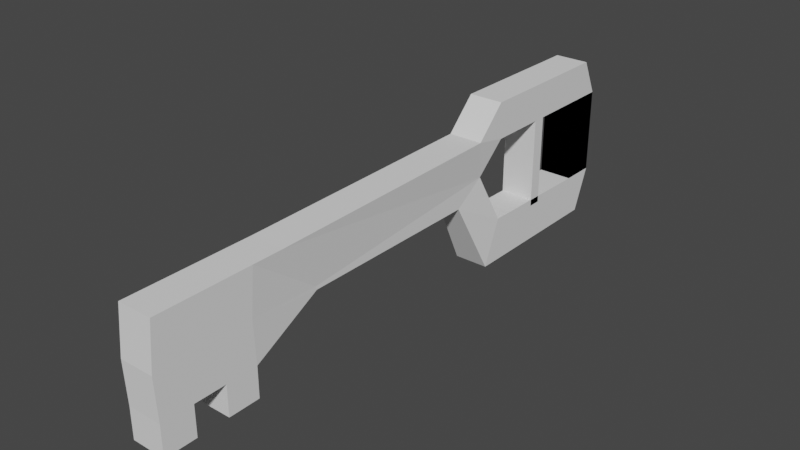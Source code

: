 # Source: key.blend  (saved by Blender 2.83.19; exported with 4.5.12 LTS)
import bpy
from mathutils import Matrix  # noqa: F401  (used for matrix-valued properties, if any)

bpy.ops.wm.read_factory_settings(use_empty=True)
scene = bpy.context.scene
scene.name = 'Scene'

# ---- collections
col_collection = bpy.data.collections.new('Collection'); scene.collection.children.link(col_collection)

# ---- world
world_world = bpy.data.worlds.new('World'); scene.world = world_world
world_world.use_nodes = True; world_world.node_tree.nodes.clear()
_N = world_world.node_tree.nodes; _L = world_world.node_tree.links
n0 = _N.new('ShaderNodeOutputWorld'); n0.name = 'World Output'; n0.location = (300, 300)
n1 = _N.new('ShaderNodeBackground'); n1.name = 'Background'; n1.location = (10, 300)
n1.inputs[0].default_value = (0.05088, 0.05088, 0.05088, 1.0)
_L.new(n1.outputs[0], n0.inputs[0])
n0.is_active_output = True
world_world.color = (0.05088, 0.05088, 0.05088)
world_world.use_sun_shadow = False
world_world.sun_shadow_jitter_overblur = 0.0

# ---- meshes
me_cube_001 = bpy.data.meshes.new('Cube.001')
me_cube_001.from_pydata([(-1.0, -1.0, -1.0), (-1.0, -1.0, 1.0), (-1.0, 1.0, -1.0), (-1.0, 1.0, 1.0), (1.0, -1.0, -1.0), (1.0, -1.0, 1.0), (1.0, 1.0, -1.0), (1.0, 1.0, 1.0), (-1.0, -2.0, 1.849), (-1.0, -1.192e-07, 1.849), (1.0, -1.192e-07, 1.849), (1.0, -2.0, 1.849), (1.0, -8.5, 1.0), (-1.0, -8.5, 1.0), (1.0, -8.616, 1.854), (-1.0, -8.616, 1.854), (1.0, -10.38, 1.146), (-1.0, -10.38, 1.146), (1.0, -25.04, 1.038), (-1.0, -25.04, 1.038), (-1.0, -1.0, 1.0), (-1.0, -1.0, -1.0), (-1.0, 1.0, 1.0), (-1.0, 1.0, -1.0), (1.0, -1.0, 1.0), (1.0, -1.0, -1.0), (1.0, 1.0, 1.0), (1.0, 1.0, -1.0), (-1.0, -2.0, -2.0), (-1.0, -1.192e-07, -2.0), (1.0, -1.192e-07, -2.0), (1.0, -2.0, -2.0), (1.0, -8.433, -0.9478), (-1.0, -8.433, -0.9478), (1.0, -9.5, -2.0), (-1.0, -9.5, -2.0), (0.7, -9.922, 0.2486), (-0.7, -9.922, 0.2486), (0.7, -11.78, -0.2452), (-0.7, -11.78, -0.2452), (0.7, -22.83, -0.1715), (-0.7, -22.83, -0.1715), (0.7, -22.76, -0.2534), (-0.7, -22.76, -0.2534), (1.0, -32.68, -0.04027), (-1.0, -32.68, -0.04027), (1.0, -32.44, 1.025), (-1.0, -32.44, 1.025), (1.0, -32.58, -1.025), (-1.0, -32.58, -1.025), (-1.0, -27.13, -0.02999), (-1.0, -28.98, -0.03342), (-1.0, -30.83, -0.03685), (-1.0, -30.59, 1.028), (-1.0, -28.74, 1.031), (-1.0, -26.89, 1.035), (-1.0, -27.03, -1.015), (-1.0, -28.88, -1.019), (-1.0, -30.73, -1.022), (1.0, -26.89, 1.035), (1.0, -28.74, 1.031), (1.0, -30.59, 1.028), (1.0, -30.83, -0.03685), (1.0, -28.98, -0.03342), (1.0, -27.13, -0.02999), (1.0, -30.73, -1.022), (1.0, -28.88, -1.019), (1.0, -27.03, -1.015), (1.0, -32.58, -1.741), (-1.0, -32.58, -1.741), (-1.0, -30.73, -1.738), (-1.0, -27.03, -1.731), (-1.0, -28.88, -1.734), (1.0, -30.73, -1.738), (1.0, -28.88, -1.734), (1.0, -27.03, -1.731), (1.0, -4.375, 1.0), (-1.0, -4.375, 1.0), (1.0, -5.125, 1.0), (-1.0, -5.125, 1.0), (1.0, -4.375, -1.124), (-1.0, -4.375, -1.124), (1.0, -5.125, -1.124), (-1.0, -5.125, -1.124)], [], [(0, 1, 3, 2), (2, 3, 7, 6), (6, 7, 5, 4), (4, 5, 1, 0), (3, 1, 8, 9), (10, 9, 8, 11), (11, 8, 15, 14), (7, 3, 9, 10), (5, 7, 10, 11), (15, 13, 37, 17), (5, 12, 78, 76), (5, 11, 14, 12), (8, 1, 13, 15), (13, 12, 36, 37), (12, 14, 16, 36), (14, 15, 17, 16), (52, 58, 49, 45), (36, 16, 18, 40), (16, 17, 19, 18), (17, 37, 41, 19), (20, 22, 23, 21), (22, 26, 27, 23), (26, 24, 25, 27), (24, 20, 21, 25), (23, 29, 28, 21), (30, 31, 28, 29), (31, 34, 35, 28), (27, 30, 29, 23), (25, 31, 30, 27), (35, 39, 37, 33), (21, 33, 32, 25), (25, 32, 34, 31), (28, 35, 33, 21), (37, 41, 40, 36), (33, 37, 36, 32), (32, 36, 38, 34), (34, 38, 39, 35), (53, 52, 45, 47), (36, 40, 42, 38), (38, 42, 43, 39), (39, 43, 41, 37), (45, 44, 46, 47), (45, 49, 48, 44), (62, 61, 46, 44), (65, 62, 44, 48), (61, 53, 47, 46), (49, 58, 70, 69), (43, 42, 67, 56), (56, 67, 75, 71), (57, 66, 65, 58), (18, 19, 55, 59), (59, 55, 54, 60), (60, 54, 53, 61), (42, 40, 64, 67), (67, 64, 63, 66), (66, 63, 62, 65), (40, 18, 59, 64), (64, 59, 60, 63), (63, 60, 61, 62), (19, 41, 50, 55), (55, 50, 51, 54), (54, 51, 52, 53), (41, 43, 56, 50), (50, 56, 57, 51), (51, 57, 58, 52), (70, 73, 68, 69), (71, 75, 74, 72), (57, 56, 71, 72), (66, 57, 72, 74), (67, 66, 74, 75), (65, 48, 68, 73), (48, 49, 69, 68), (58, 65, 73, 70), (76, 78, 82, 80), (1, 5, 76, 77), (12, 13, 79, 78), (13, 1, 77, 79), (81, 80, 82, 83), (77, 76, 80, 81), (79, 77, 81, 83), (78, 79, 83, 82)])
_uv = me_cube_001.uv_layers.new(name='UVMap')
_uv.uv.foreach_set('vector', [0.375, 0.0, 0.625, 0.0, 0.625, 0.25, 0.375, 0.25, 0.375, 0.25, 0.625, 0.25, 0.625, 0.5, 0.375, 0.5, 0.375, 0.5, 0.625, 0.5, 0.625, 0.75, 0.375, 0.75, 0.375, 0.75, 0.625, 0.75, 0.625, 1.0, 0.375, 1.0, 0.625, 0.25, 0.625, 0.0, 0.625, 0.0, 0.625, 0.25, 0.625, 0.5, 0.875, 0.5, 0.875, 0.75, 0.625, 0.75, 0.625, 0.75, 0.875, 0.75, 0.875, 0.75, 0.625, 0.75, 0.625, 0.5, 0.625, 0.25, 0.625, 0.25, 0.625, 0.5, 0.625, 0.75, 0.625, 0.5, 0.625, 0.5, 0.625, 0.75, 0.625, 0.0, 0.625, 0.0, 0.625, 0.0, 0.625, 0.0, 0.625, 0.75, 0.625, 0.75, 0.625, 0.75, 0.625, 0.75, 0.625, 0.75, 0.625, 0.75, 0.625, 0.75, 0.625, 0.75, 0.625, 0.0, 0.625, 0.0, 0.625, 0.0, 0.625, 0.0, 0.625, 1.0, 0.625, 0.75, 0.625, 0.75, 0.625, 1.0, 0.625, 0.75, 0.625, 0.75, 0.625, 0.75, 0.625, 0.75, 0.625, 0.75, 0.875, 0.75, 0.875, 0.75, 0.625, 0.75, 0.625, 0.0, 0.625, 0.0, 0.625, 0.0, 0.625, 0.0, 0.625, 0.75, 0.625, 0.75, 0.625, 0.75, 0.625, 0.75, 0.625, 0.75, 0.875, 0.75, 0.875, 0.75, 0.625, 0.75, 0.625, 0.0, 0.625, 0.0, 0.625, 0.0, 0.625, 0.0, 0.375, 0.0, 0.375, 0.25, 0.625, 0.25, 0.625, 0.0, 0.375, 0.25, 0.375, 0.5, 0.625, 0.5, 0.625, 0.25, 0.375, 0.5, 0.375, 0.75, 0.625, 0.75, 0.625, 0.5, 0.375, 0.75, 0.375, 1.0, 0.625, 1.0, 0.625, 0.75, 0.625, 0.25, 0.625, 0.25, 0.625, 0.0, 0.625, 0.0, 0.625, 0.5, 0.625, 0.75, 0.875, 0.75, 0.875, 0.5, 0.625, 0.75, 0.625, 0.75, 0.875, 0.75, 0.875, 0.75, 0.625, 0.5, 0.625, 0.5, 0.625, 0.25, 0.625, 0.25, 0.625, 0.75, 0.625, 0.75, 0.625, 0.5, 0.625, 0.5, 0.625, 0.0, 0.625, 0.0, 0.625, 0.0, 0.625, 0.0, 0.625, 1.0, 0.625, 1.0, 0.625, 0.75, 0.625, 0.75, 0.625, 0.75, 0.625, 0.75, 0.625, 0.75, 0.625, 0.75, 0.625, 0.0, 0.625, 0.0, 0.625, 0.0, 0.625, 0.0, 0.625, 1.0, 0.625, 1.0, 0.625, 0.75, 0.625, 0.75, 0.625, 1.0, 0.625, 1.0, 0.625, 0.75, 0.625, 0.75, 0.625, 0.75, 0.625, 0.75, 0.625, 0.75, 0.625, 0.75, 0.625, 0.75, 0.625, 0.75, 0.875, 0.75, 0.875, 0.75, 0.625, 0.0, 0.625, 0.0, 0.625, 0.0, 0.625, 0.0, 0.625, 0.75, 0.625, 0.75, 0.625, 0.75, 0.625, 0.75, 0.625, 0.75, 0.625, 0.75, 0.875, 0.75, 0.875, 0.75, 0.625, 0.0, 0.625, 0.0, 0.625, 0.0, 0.625, 0.0, 0.625, 1.0, 0.625, 0.75, 0.625, 0.75, 0.625, 1.0, 0.625, 1.0, 0.625, 1.0, 0.625, 0.75, 0.625, 0.75, 0.625, 0.75, 0.625, 0.75, 0.625, 0.75, 0.625, 0.75, 0.625, 0.75, 0.625, 0.75, 0.625, 0.75, 0.625, 0.75, 0.625, 0.75, 0.875, 0.75, 0.875, 0.75, 0.625, 0.75, 0.625, 0.0, 0.625, 0.0, 0.625, 0.0, 0.625, 0.0, 0.875, 0.75, 0.625, 0.75, 0.625, 0.75, 0.875, 0.75, 0.875, 0.75, 0.625, 0.75, 0.625, 0.75, 0.875, 0.75, 0.875, 0.75, 0.625, 0.75, 0.625, 0.75, 0.875, 0.75, 0.625, 0.75, 0.875, 0.75, 0.875, 0.75, 0.625, 0.75, 0.625, 0.75, 0.875, 0.75, 0.875, 0.75, 0.625, 0.75, 0.625, 0.75, 0.875, 0.75, 0.875, 0.75, 0.625, 0.75, 0.625, 0.75, 0.625, 0.75, 0.625, 0.75, 0.625, 0.75, 0.625, 0.75, 0.625, 0.75, 0.625, 0.75, 0.625, 0.75, 0.625, 0.75, 0.625, 0.75, 0.625, 0.75, 0.625, 0.75, 0.625, 0.75, 0.625, 0.75, 0.625, 0.75, 0.625, 0.75, 0.625, 0.75, 0.625, 0.75, 0.625, 0.75, 0.625, 0.75, 0.625, 0.75, 0.625, 0.75, 0.625, 0.75, 0.625, 0.75, 0.625, 0.0, 0.625, 0.0, 0.625, 0.0, 0.625, 0.0, 0.625, 0.0, 0.625, 0.0, 0.625, 0.0, 0.625, 0.0, 0.625, 0.0, 0.625, 0.0, 0.625, 0.0, 0.625, 0.0, 0.625, 0.0, 0.625, 0.0, 0.625, 0.0, 0.625, 0.0, 0.625, 0.0, 0.625, 0.0, 0.625, 0.0, 0.625, 0.0, 0.625, 0.0, 0.625, 0.0, 0.625, 0.0, 0.625, 0.0, 0.875, 0.75, 0.625, 0.75, 0.625, 0.75, 0.875, 0.75, 0.875, 0.75, 0.625, 0.75, 0.625, 0.75, 0.875, 0.75, 0.625, 0.0, 0.625, 0.0, 0.625, 0.0, 0.625, 0.0, 0.625, 0.75, 0.875, 0.75, 0.875, 0.75, 0.625, 0.75, 0.625, 0.75, 0.625, 0.75, 0.625, 0.75, 0.625, 0.75, 0.625, 0.75, 0.625, 0.75, 0.625, 0.75, 0.625, 0.75, 0.625, 0.75, 0.625, 1.0, 0.625, 1.0, 0.625, 0.75, 0.875, 0.75, 0.625, 0.75, 0.625, 0.75, 0.875, 0.75, 0.625, 0.75, 0.625, 0.75, 0.625, 0.75, 0.625, 0.75, 0.625, 1.0, 0.625, 0.75, 0.625, 0.75, 0.625, 1.0, 0.625, 0.75, 0.625, 1.0, 0.625, 1.0, 0.625, 0.75, 0.625, 0.0, 0.625, 0.0, 0.625, 0.0, 0.625, 0.0, 0.625, 1.0, 0.625, 0.75, 0.625, 0.75, 0.625, 1.0, 0.625, 1.0, 0.625, 0.75, 0.625, 0.75, 0.625, 1.0, 0.625, 0.0, 0.625, 0.0, 0.625, 0.0, 0.625, 0.0, 0.625, 0.75, 0.625, 1.0, 0.625, 1.0, 0.625, 0.75])
me_cube_001.use_remesh_fix_poles = True
me_cube_001.use_remesh_preserve_attributes = False
me_cube_001.use_mirror_vertex_groups = False
me_cube_001.update()

# ---- objects
ob_cube = bpy.data.objects.new('Cube', me_cube_001)

# ---- transforms, parenting, visibility, modifiers, constraints
ob_cube.location = (0.0, 0.0, 0.5)
ob_cube.scale = (0.2, 0.2, 0.5)
ob_cube.lineart.crease_threshold = 0.0

# ---- collection membership
col_collection.objects.link(ob_cube)

# ---- scene / render settings (as saved in the file)
scene.frame_start = 1; scene.frame_end = 250; scene.frame_set(1)
scene.render.engine = 'BLENDER_EEVEE_NEXT'
scene.cycles.use_denoising = False
scene.cycles.samples = 128
scene.cycles.sampling_pattern = 'TABULATED_SOBOL'
scene.cycles.use_adaptive_sampling = False
scene.cycles.use_light_tree = False
scene.view_settings.view_transform = 'Filmic'
bpy.context.view_layer.update()

# ---- added for rendering (the .blend has no active camera and no usable light): camera, sun
cam_auto = bpy.data.cameras.new('AutoCamera')
cam_auto.lens = 50.0
cam_auto.sensor_width = 36.0
cam_auto.clip_end = 1000.0
ob_auto_camera = bpy.data.objects.new('AutoCamera', cam_auto)
scene.collection.objects.link(ob_auto_camera)
ob_auto_camera.location = (6.49213, -10.9582, 5.65709)
ob_auto_camera.rotation_euler = (1.09748, -7.21219e-08, 0.694738)
scene.camera = ob_auto_camera
light_auto_sun = bpy.data.lights.new('AutoSun', 'SUN')
light_auto_sun.energy = 3.0
light_auto_sun.angle = 0.0523599
ob_auto_sun = bpy.data.objects.new('AutoSun', light_auto_sun)
scene.collection.objects.link(ob_auto_sun)
ob_auto_sun.rotation_euler = (0.872665, 0.174533, 0.523599)
bpy.context.view_layer.update()
